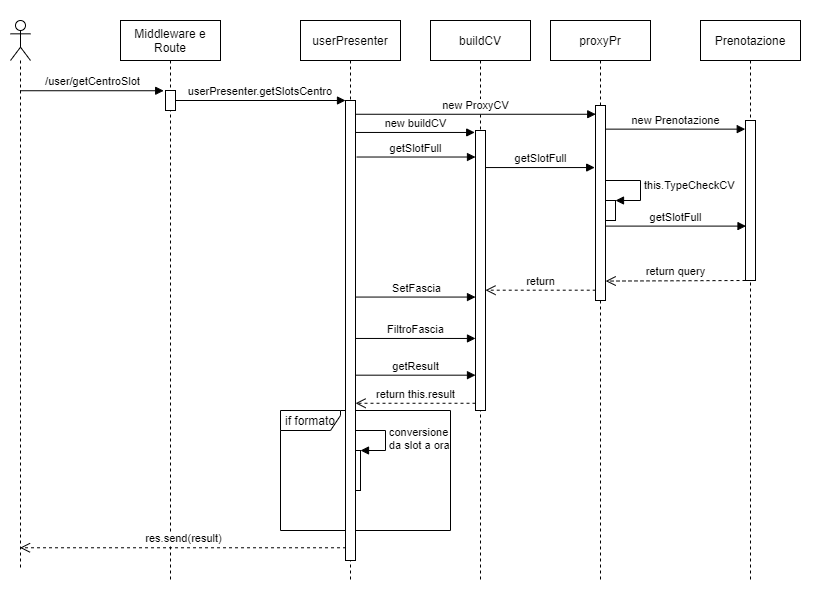

The diagram above was exported from draw.io. Its source (the exported page's mxGraphModel, read from the mxfile embedded in the PNG):
<mxGraphModel dx="1024" dy="592" grid="1" gridSize="10" guides="1" tooltips="1" connect="1" arrows="1" fold="1" page="1" pageScale="1" pageWidth="825" pageHeight="600" math="0" shadow="0">
  <root>
    <mxCell id="0" />
    <mxCell id="1" parent="0" />
    <mxCell id="3nuBFxr9cyL0pnOWT2aG-1" value="Middleware e &#10;Route" style="shape=umlLifeline;perimeter=lifelinePerimeter;container=1;collapsible=0;recursiveResize=0;rounded=0;shadow=0;strokeWidth=1;" parent="1" vertex="1">
      <mxGeometry x="120" y="20" width="100" height="560" as="geometry" />
    </mxCell>
    <mxCell id="3nuBFxr9cyL0pnOWT2aG-2" value="" style="points=[];perimeter=orthogonalPerimeter;rounded=0;shadow=0;strokeWidth=1;" parent="3nuBFxr9cyL0pnOWT2aG-1" vertex="1">
      <mxGeometry x="45" y="70" width="10" height="20" as="geometry" />
    </mxCell>
    <mxCell id="3nuBFxr9cyL0pnOWT2aG-5" value="userPresenter" style="shape=umlLifeline;perimeter=lifelinePerimeter;container=1;collapsible=0;recursiveResize=0;rounded=0;shadow=0;strokeWidth=1;" parent="1" vertex="1">
      <mxGeometry x="300" y="20" width="100" height="560" as="geometry" />
    </mxCell>
    <mxCell id="3nuBFxr9cyL0pnOWT2aG-8" value="userPresenter.getSlotsCentro" style="verticalAlign=bottom;endArrow=block;entryX=0;entryY=0;shadow=0;strokeWidth=1;" parent="1" source="3nuBFxr9cyL0pnOWT2aG-2" edge="1">
      <mxGeometry relative="1" as="geometry">
        <mxPoint x="235" y="100" as="sourcePoint" />
        <mxPoint x="345" y="100.00000000000045" as="targetPoint" />
      </mxGeometry>
    </mxCell>
    <mxCell id="ZKM1sZJlvSOlqmAMOkPn-1" value="" style="shape=umlLifeline;participant=umlActor;perimeter=lifelinePerimeter;whiteSpace=wrap;html=1;container=1;collapsible=0;recursiveResize=0;verticalAlign=top;spacingTop=36;outlineConnect=0;" parent="1" vertex="1">
      <mxGeometry x="10" y="20" width="20" height="550" as="geometry" />
    </mxCell>
    <mxCell id="ZKM1sZJlvSOlqmAMOkPn-2" value="/user/getCentroSlot" style="html=1;verticalAlign=bottom;endArrow=block;entryX=-0.18;entryY=0.012;entryDx=0;entryDy=0;entryPerimeter=0;" parent="1" source="ZKM1sZJlvSOlqmAMOkPn-1" target="3nuBFxr9cyL0pnOWT2aG-2" edge="1">
      <mxGeometry width="80" relative="1" as="geometry">
        <mxPoint x="330" y="210" as="sourcePoint" />
        <mxPoint x="410" y="210" as="targetPoint" />
      </mxGeometry>
    </mxCell>
    <mxCell id="ZKM1sZJlvSOlqmAMOkPn-4" value="proxyPr" style="shape=umlLifeline;perimeter=lifelinePerimeter;container=1;collapsible=0;recursiveResize=0;rounded=0;shadow=0;strokeWidth=1;" parent="1" vertex="1">
      <mxGeometry x="550" y="20" width="100" height="560" as="geometry" />
    </mxCell>
    <mxCell id="ZKM1sZJlvSOlqmAMOkPn-14" value="" style="html=1;points=[];perimeter=orthogonalPerimeter;" parent="ZKM1sZJlvSOlqmAMOkPn-4" vertex="1">
      <mxGeometry x="55" y="180" width="10" height="20" as="geometry" />
    </mxCell>
    <mxCell id="ZKM1sZJlvSOlqmAMOkPn-15" value="this.TypeCheckCV" style="edgeStyle=orthogonalEdgeStyle;html=1;align=left;spacingLeft=2;endArrow=block;rounded=0;entryX=1;entryY=0;" parent="ZKM1sZJlvSOlqmAMOkPn-4" target="ZKM1sZJlvSOlqmAMOkPn-14" edge="1">
      <mxGeometry relative="1" as="geometry">
        <mxPoint x="55" y="160" as="sourcePoint" />
        <Array as="points">
          <mxPoint x="90" y="160" />
          <mxPoint x="90" y="180" />
        </Array>
      </mxGeometry>
    </mxCell>
    <mxCell id="ZKM1sZJlvSOlqmAMOkPn-6" value="buildCV" style="shape=umlLifeline;perimeter=lifelinePerimeter;container=1;collapsible=0;recursiveResize=0;rounded=0;shadow=0;strokeWidth=1;" parent="1" vertex="1">
      <mxGeometry x="430" y="20" width="100" height="560" as="geometry" />
    </mxCell>
    <mxCell id="ZKM1sZJlvSOlqmAMOkPn-8" value="new ProxyCV" style="html=1;verticalAlign=bottom;endArrow=block;entryX=0.024;entryY=0.024;entryDx=0;entryDy=0;entryPerimeter=0;" parent="1" edge="1">
      <mxGeometry width="80" relative="1" as="geometry">
        <mxPoint x="355" y="113.7600000000001" as="sourcePoint" />
        <mxPoint x="595.24" y="113.7600000000001" as="targetPoint" />
      </mxGeometry>
    </mxCell>
    <mxCell id="ZKM1sZJlvSOlqmAMOkPn-9" value="new buildCV" style="html=1;verticalAlign=bottom;endArrow=block;entryX=-0.078;entryY=0.007;entryDx=0;entryDy=0;entryPerimeter=0;" parent="1" edge="1">
      <mxGeometry width="80" relative="1" as="geometry">
        <mxPoint x="355" y="131.96000000000015" as="sourcePoint" />
        <mxPoint x="474.22" y="131.96000000000015" as="targetPoint" />
      </mxGeometry>
    </mxCell>
    <mxCell id="ZKM1sZJlvSOlqmAMOkPn-10" value="getSlotFull" style="html=1;verticalAlign=bottom;endArrow=block;exitX=1.103;exitY=0.157;exitDx=0;exitDy=0;exitPerimeter=0;" parent="1" edge="1">
      <mxGeometry width="80" relative="1" as="geometry">
        <mxPoint x="356.0300000000002" y="156.5200000000001" as="sourcePoint" />
        <mxPoint x="475" y="156.5200000000001" as="targetPoint" />
      </mxGeometry>
    </mxCell>
    <mxCell id="ZKM1sZJlvSOlqmAMOkPn-11" value="getSlotFull" style="html=1;verticalAlign=bottom;endArrow=block;entryX=-0.08;entryY=0.17;entryDx=0;entryDy=0;entryPerimeter=0;" parent="1" edge="1">
      <mxGeometry width="80" relative="1" as="geometry">
        <mxPoint x="485" y="167.05000000000018" as="sourcePoint" />
        <mxPoint x="594.2" y="167.05000000000007" as="targetPoint" />
      </mxGeometry>
    </mxCell>
    <mxCell id="ZKM1sZJlvSOlqmAMOkPn-12" value="Prenotazione" style="shape=umlLifeline;perimeter=lifelinePerimeter;container=1;collapsible=0;recursiveResize=0;rounded=0;shadow=0;strokeWidth=1;" parent="1" vertex="1">
      <mxGeometry x="700" y="20" width="100" height="560" as="geometry" />
    </mxCell>
    <mxCell id="ZKM1sZJlvSOlqmAMOkPn-13" value="" style="points=[];perimeter=orthogonalPerimeter;rounded=0;shadow=0;strokeWidth=1;" parent="ZKM1sZJlvSOlqmAMOkPn-12" vertex="1">
      <mxGeometry x="45" y="100" width="10" height="160" as="geometry" />
    </mxCell>
    <mxCell id="ZKM1sZJlvSOlqmAMOkPn-16" value="new Prenotazione" style="html=1;verticalAlign=bottom;endArrow=block;entryX=-0.024;entryY=0.054;entryDx=0;entryDy=0;entryPerimeter=0;" parent="1" target="ZKM1sZJlvSOlqmAMOkPn-13" edge="1">
      <mxGeometry width="80" relative="1" as="geometry">
        <mxPoint x="605" y="128.6400000000001" as="sourcePoint" />
        <mxPoint x="550" y="200" as="targetPoint" />
      </mxGeometry>
    </mxCell>
    <mxCell id="ZKM1sZJlvSOlqmAMOkPn-17" value="getSlotFull" style="html=1;verticalAlign=bottom;endArrow=block;entryX=0.051;entryY=0.66;entryDx=0;entryDy=0;entryPerimeter=0;" parent="1" target="ZKM1sZJlvSOlqmAMOkPn-13" edge="1">
      <mxGeometry width="80" relative="1" as="geometry">
        <mxPoint x="605" y="225.60000000000002" as="sourcePoint" />
        <mxPoint x="600" y="310" as="targetPoint" />
      </mxGeometry>
    </mxCell>
    <mxCell id="ZKM1sZJlvSOlqmAMOkPn-18" value="return query" style="html=1;verticalAlign=bottom;endArrow=open;dashed=1;endSize=8;entryX=1.017;entryY=0.481;entryDx=0;entryDy=0;entryPerimeter=0;" parent="1" source="ZKM1sZJlvSOlqmAMOkPn-13" edge="1">
      <mxGeometry relative="1" as="geometry">
        <mxPoint x="640" y="280" as="sourcePoint" />
        <mxPoint x="605.1699999999998" y="280.56500000000005" as="targetPoint" />
      </mxGeometry>
    </mxCell>
    <mxCell id="ZKM1sZJlvSOlqmAMOkPn-19" value="SetFascia" style="html=1;verticalAlign=bottom;endArrow=block;exitX=1.043;exitY=0.546;exitDx=0;exitDy=0;exitPerimeter=0;" parent="1" edge="1">
      <mxGeometry x="0.0201" width="80" relative="1" as="geometry">
        <mxPoint x="355.43000000000006" y="296.5600000000002" as="sourcePoint" />
        <mxPoint x="475" y="296.5600000000002" as="targetPoint" />
        <mxPoint as="offset" />
      </mxGeometry>
    </mxCell>
    <mxCell id="ZKM1sZJlvSOlqmAMOkPn-20" value="FiltroFascia" style="html=1;verticalAlign=bottom;endArrow=block;exitX=0.966;exitY=0.661;exitDx=0;exitDy=0;exitPerimeter=0;" parent="1" edge="1">
      <mxGeometry width="80" relative="1" as="geometry">
        <mxPoint x="354.6600000000001" y="337.96000000000004" as="sourcePoint" />
        <mxPoint x="475" y="337.96000000000004" as="targetPoint" />
      </mxGeometry>
    </mxCell>
    <mxCell id="ZKM1sZJlvSOlqmAMOkPn-21" value="getResult" style="html=1;verticalAlign=bottom;endArrow=block;exitX=1.005;exitY=0.763;exitDx=0;exitDy=0;exitPerimeter=0;" parent="1" edge="1">
      <mxGeometry width="80" relative="1" as="geometry">
        <mxPoint x="355.04999999999995" y="374.68000000000006" as="sourcePoint" />
        <mxPoint x="475" y="374.68000000000006" as="targetPoint" />
      </mxGeometry>
    </mxCell>
    <mxCell id="ZKM1sZJlvSOlqmAMOkPn-22" value="return this.result" style="html=1;verticalAlign=bottom;endArrow=open;dashed=1;endSize=8;entryX=1.005;entryY=0.841;entryDx=0;entryDy=0;entryPerimeter=0;" parent="1" edge="1">
      <mxGeometry relative="1" as="geometry">
        <mxPoint x="475" y="402.76" as="sourcePoint" />
        <mxPoint x="355.04999999999995" y="402.76" as="targetPoint" />
      </mxGeometry>
    </mxCell>
    <mxCell id="ZKM1sZJlvSOlqmAMOkPn-24" value="if formato" style="shape=umlFrame;whiteSpace=wrap;html=1;width=60;height=20;" parent="1" vertex="1">
      <mxGeometry x="280" y="410" width="170" height="120" as="geometry" />
    </mxCell>
    <mxCell id="ZKM1sZJlvSOlqmAMOkPn-25" value="return" style="html=1;verticalAlign=bottom;endArrow=open;dashed=1;endSize=8;exitX=0.024;exitY=0.506;exitDx=0;exitDy=0;exitPerimeter=0;" parent="1" edge="1">
      <mxGeometry relative="1" as="geometry">
        <mxPoint x="595.24" y="289.69000000000005" as="sourcePoint" />
        <mxPoint x="485" y="289.69000000000005" as="targetPoint" />
      </mxGeometry>
    </mxCell>
    <mxCell id="ZKM1sZJlvSOlqmAMOkPn-26" value="" style="points=[];perimeter=orthogonalPerimeter;rounded=0;shadow=0;strokeWidth=1;" parent="1" vertex="1">
      <mxGeometry x="595" y="105" width="10" height="195" as="geometry" />
    </mxCell>
    <mxCell id="ZKM1sZJlvSOlqmAMOkPn-27" value="" style="points=[];perimeter=orthogonalPerimeter;rounded=0;shadow=0;strokeWidth=1;" parent="1" vertex="1">
      <mxGeometry x="475" y="130" width="10" height="280" as="geometry" />
    </mxCell>
    <mxCell id="ZKM1sZJlvSOlqmAMOkPn-29" value="" style="html=1;points=[];perimeter=orthogonalPerimeter;" parent="1" vertex="1">
      <mxGeometry x="350" y="450" width="10" height="40" as="geometry" />
    </mxCell>
    <mxCell id="ZKM1sZJlvSOlqmAMOkPn-30" value="conversione&lt;br&gt;da slot a ora" style="edgeStyle=orthogonalEdgeStyle;html=1;align=left;spacingLeft=2;endArrow=block;rounded=0;entryX=1;entryY=0;" parent="1" target="ZKM1sZJlvSOlqmAMOkPn-29" edge="1">
      <mxGeometry relative="1" as="geometry">
        <mxPoint x="355" y="430" as="sourcePoint" />
        <Array as="points">
          <mxPoint x="385" y="430" />
        </Array>
      </mxGeometry>
    </mxCell>
    <mxCell id="ZKM1sZJlvSOlqmAMOkPn-31" value="res.send(result)" style="html=1;verticalAlign=bottom;endArrow=open;dashed=1;endSize=8;exitX=0.051;exitY=0.877;exitDx=0;exitDy=0;exitPerimeter=0;" parent="1" target="ZKM1sZJlvSOlqmAMOkPn-1" edge="1">
      <mxGeometry relative="1" as="geometry">
        <mxPoint x="345.51" y="547.2699999999999" as="sourcePoint" />
        <mxPoint x="170" y="520" as="targetPoint" />
      </mxGeometry>
    </mxCell>
    <mxCell id="ZKM1sZJlvSOlqmAMOkPn-32" value="" style="points=[];perimeter=orthogonalPerimeter;rounded=0;shadow=0;strokeWidth=1;" parent="1" vertex="1">
      <mxGeometry x="345" y="100" width="10" height="460" as="geometry" />
    </mxCell>
  </root>
</mxGraphModel>